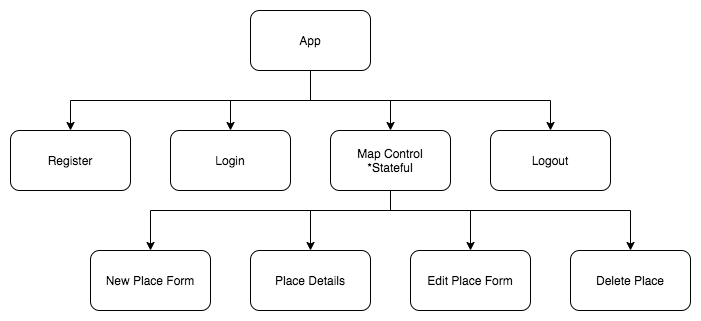

The diagram above was exported from draw.io. Its source (the exported page's mxGraphModel, read from the mxfile embedded in the PNG):
<mxGraphModel dx="1183" dy="591" grid="1" gridSize="10" guides="1" tooltips="1" connect="1" arrows="1" fold="1" page="1" pageScale="1" pageWidth="850" pageHeight="1100" math="0" shadow="0">
  <root>
    <mxCell id="0" />
    <mxCell id="1" parent="0" />
    <mxCell id="bUxw8vFzYf5jFRwl1DZb-11" style="edgeStyle=orthogonalEdgeStyle;rounded=0;orthogonalLoop=1;jettySize=auto;html=1;exitX=0.5;exitY=1;exitDx=0;exitDy=0;entryX=0.5;entryY=0;entryDx=0;entryDy=0;" edge="1" parent="1" source="bUxw8vFzYf5jFRwl1DZb-1" target="bUxw8vFzYf5jFRwl1DZb-3">
      <mxGeometry relative="1" as="geometry" />
    </mxCell>
    <mxCell id="bUxw8vFzYf5jFRwl1DZb-12" style="edgeStyle=orthogonalEdgeStyle;rounded=0;orthogonalLoop=1;jettySize=auto;html=1;entryX=0.5;entryY=0;entryDx=0;entryDy=0;" edge="1" parent="1" source="bUxw8vFzYf5jFRwl1DZb-1" target="bUxw8vFzYf5jFRwl1DZb-2">
      <mxGeometry relative="1" as="geometry" />
    </mxCell>
    <mxCell id="bUxw8vFzYf5jFRwl1DZb-13" style="edgeStyle=orthogonalEdgeStyle;rounded=0;orthogonalLoop=1;jettySize=auto;html=1;" edge="1" parent="1" source="bUxw8vFzYf5jFRwl1DZb-1" target="bUxw8vFzYf5jFRwl1DZb-4">
      <mxGeometry relative="1" as="geometry" />
    </mxCell>
    <mxCell id="bUxw8vFzYf5jFRwl1DZb-14" style="edgeStyle=orthogonalEdgeStyle;rounded=0;orthogonalLoop=1;jettySize=auto;html=1;" edge="1" parent="1" source="bUxw8vFzYf5jFRwl1DZb-1" target="bUxw8vFzYf5jFRwl1DZb-5">
      <mxGeometry relative="1" as="geometry">
        <Array as="points">
          <mxPoint x="420" y="210" />
          <mxPoint x="660" y="210" />
        </Array>
      </mxGeometry>
    </mxCell>
    <mxCell id="bUxw8vFzYf5jFRwl1DZb-1" value="App" style="rounded=1;whiteSpace=wrap;html=1;" vertex="1" parent="1">
      <mxGeometry x="360" y="120" width="120" height="60" as="geometry" />
    </mxCell>
    <mxCell id="bUxw8vFzYf5jFRwl1DZb-2" value="Login" style="rounded=1;whiteSpace=wrap;html=1;" vertex="1" parent="1">
      <mxGeometry x="280" y="240" width="120" height="60" as="geometry" />
    </mxCell>
    <mxCell id="bUxw8vFzYf5jFRwl1DZb-3" value="Register" style="rounded=1;whiteSpace=wrap;html=1;" vertex="1" parent="1">
      <mxGeometry x="120" y="240" width="120" height="60" as="geometry" />
    </mxCell>
    <mxCell id="bUxw8vFzYf5jFRwl1DZb-16" style="edgeStyle=orthogonalEdgeStyle;rounded=0;orthogonalLoop=1;jettySize=auto;html=1;" edge="1" parent="1" source="bUxw8vFzYf5jFRwl1DZb-4" target="bUxw8vFzYf5jFRwl1DZb-6">
      <mxGeometry relative="1" as="geometry">
        <Array as="points">
          <mxPoint x="500" y="320" />
          <mxPoint x="260" y="320" />
        </Array>
      </mxGeometry>
    </mxCell>
    <mxCell id="bUxw8vFzYf5jFRwl1DZb-17" style="edgeStyle=orthogonalEdgeStyle;rounded=0;orthogonalLoop=1;jettySize=auto;html=1;entryX=0.5;entryY=0;entryDx=0;entryDy=0;" edge="1" parent="1" source="bUxw8vFzYf5jFRwl1DZb-4" target="bUxw8vFzYf5jFRwl1DZb-7">
      <mxGeometry relative="1" as="geometry">
        <Array as="points">
          <mxPoint x="500" y="320" />
          <mxPoint x="420" y="320" />
        </Array>
      </mxGeometry>
    </mxCell>
    <mxCell id="bUxw8vFzYf5jFRwl1DZb-18" style="edgeStyle=orthogonalEdgeStyle;rounded=0;orthogonalLoop=1;jettySize=auto;html=1;" edge="1" parent="1" source="bUxw8vFzYf5jFRwl1DZb-4" target="bUxw8vFzYf5jFRwl1DZb-8">
      <mxGeometry relative="1" as="geometry">
        <Array as="points">
          <mxPoint x="500" y="320" />
          <mxPoint x="580" y="320" />
        </Array>
      </mxGeometry>
    </mxCell>
    <mxCell id="bUxw8vFzYf5jFRwl1DZb-19" style="edgeStyle=orthogonalEdgeStyle;rounded=0;orthogonalLoop=1;jettySize=auto;html=1;" edge="1" parent="1" source="bUxw8vFzYf5jFRwl1DZb-4" target="bUxw8vFzYf5jFRwl1DZb-9">
      <mxGeometry relative="1" as="geometry">
        <Array as="points">
          <mxPoint x="500" y="320" />
          <mxPoint x="740" y="320" />
        </Array>
      </mxGeometry>
    </mxCell>
    <mxCell id="bUxw8vFzYf5jFRwl1DZb-4" value="Map Control&lt;br&gt;*Stateful" style="rounded=1;whiteSpace=wrap;html=1;" vertex="1" parent="1">
      <mxGeometry x="440" y="240" width="120" height="60" as="geometry" />
    </mxCell>
    <mxCell id="bUxw8vFzYf5jFRwl1DZb-5" value="Logout" style="rounded=1;whiteSpace=wrap;html=1;" vertex="1" parent="1">
      <mxGeometry x="600" y="240" width="120" height="60" as="geometry" />
    </mxCell>
    <mxCell id="bUxw8vFzYf5jFRwl1DZb-6" value="New Place Form" style="rounded=1;whiteSpace=wrap;html=1;" vertex="1" parent="1">
      <mxGeometry x="200" y="360" width="120" height="60" as="geometry" />
    </mxCell>
    <mxCell id="bUxw8vFzYf5jFRwl1DZb-7" value="Place Details" style="rounded=1;whiteSpace=wrap;html=1;" vertex="1" parent="1">
      <mxGeometry x="360" y="360" width="120" height="60" as="geometry" />
    </mxCell>
    <mxCell id="bUxw8vFzYf5jFRwl1DZb-8" value="Edit Place Form" style="rounded=1;whiteSpace=wrap;html=1;" vertex="1" parent="1">
      <mxGeometry x="520" y="360" width="120" height="60" as="geometry" />
    </mxCell>
    <mxCell id="bUxw8vFzYf5jFRwl1DZb-9" value="Delete Place" style="rounded=1;whiteSpace=wrap;html=1;" vertex="1" parent="1">
      <mxGeometry x="680" y="360" width="120" height="60" as="geometry" />
    </mxCell>
  </root>
</mxGraphModel>